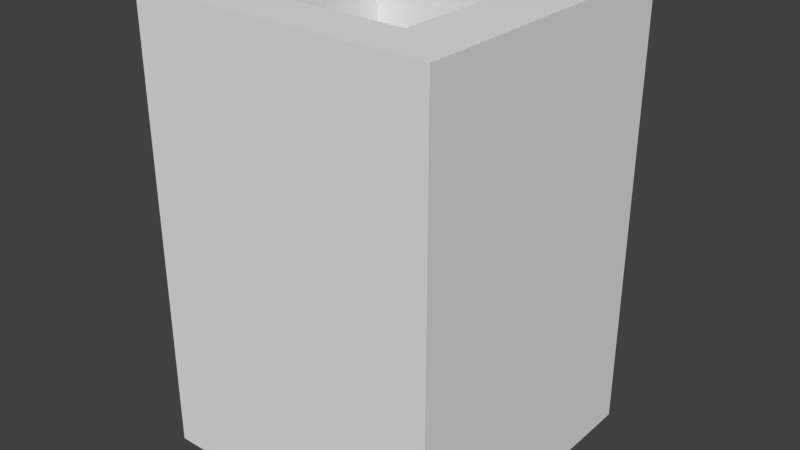 # Source: mur_poli.blend  (saved by Blender 2.61.0; exported with 4.5.12 LTS)
import bpy
from mathutils import Matrix  # noqa: F401  (used for matrix-valued properties, if any)

bpy.ops.wm.read_factory_settings(use_empty=True)
scene = bpy.context.scene
scene.name = 'Scene'

# ---- collections
col_collection_1 = bpy.data.collections.new('Collection 1'); scene.collection.children.link(col_collection_1)

# ---- materials (node trees are filled in below, after node groups)
mat_material = bpy.data.materials.new('Material')
mat_material.alpha_threshold = 0.0
mat_material.use_transparent_shadow = False
mat_material.roughness = 0.5
mat_material.line_color = (0.0, 0.0, 0.0, 1.0)

# ---- material node trees

# ---- world
world_world = bpy.data.worlds.new('World'); scene.world = world_world
world_world.color = (0.05088, 0.05088, 0.05088)
world_world.use_sun_shadow = False
world_world.sun_shadow_jitter_overblur = 0.0
world_world.cycles.sampling_method = 'MANUAL'
world_world.cycles.sample_map_resolution = 256

# ---- meshes
me_cube = bpy.data.meshes.new('Cube')
me_cube.from_pydata([(1.0, 1.0, -1.0), (1.0, 1.0, 1.0), (1.0, 0.6, 1.0), (1.0, 0.6, -1.0), (0.6, 0.6, -1.0), (0.6, 0.6, 1.0), (0.6, 1.0, -1.0), (0.6, 1.0, 1.0), (0.6, -1.0, -1.0), (0.6, -1.0, 1.0), (1.0, -1.0, 1.0), (1.0, -1.0, -1.0), (1.0, -0.68, 1.0), (1.0, -0.68, -1.0), (0.6, -0.68, 1.0), (0.6, -0.68, -1.0), (-1.0, 0.5997, -1.0), (-1.0, 0.5997, 1.0), (-1.0, 1.0, -1.0), (-1.0, 1.0, 1.0), (-1.0, -0.678, -1.0), (-1.0, -0.6769, 1.0), (-1.0, -1.0, 1.0), (-1.0, -1.0, -1.0), (-0.68, 0.6, -1.0), (-0.68, 0.6, 1.0), (-0.68, 1.0, -1.0), (-0.68, 1.0, 1.0), (-0.68, -1.0, -1.0), (-0.68, -1.0, 1.0), (-0.68, -0.6757, -1.0), (-0.68, -0.6757, 1.0)], [], [(3, 0, 1, 2), (0, 6, 7, 1), (1, 7, 5, 2), (0, 3, 4, 6), (8, 11, 10, 9), (2, 12, 13, 3), (12, 10, 11, 13), (12, 2, 5, 14), (3, 13, 15, 4), (14, 5, 4, 15), (9, 10, 12, 14), (8, 15, 13, 11), (25, 31, 30, 24), (20, 16, 24, 30), (17, 21, 31, 25), (17, 19, 18, 16), (21, 17, 16, 20), (20, 23, 22, 21), (24, 4, 5, 25), (4, 24, 26, 6), (7, 27, 25, 5), (6, 26, 27, 7), (26, 18, 19, 27), (31, 14, 15, 30), (8, 28, 30, 15), (29, 9, 14, 31), (9, 29, 28, 8), (29, 22, 23, 28), (17, 25, 27, 19), (21, 22, 29, 31), (16, 18, 26, 24), (20, 30, 28, 23)])
_uv = me_cube.uv_layers.new(name='UVMap')
_uv.uv.foreach_set('vector', [0.8519, 1.192e-07, 1.0, 0.0, 1.0, 1.0, 0.8519, 1.0, 0.0, 2.384e-07, 0.1481, 1.192e-07, 0.1481, 1.0, 5.96e-08, 1.0, 0.0, 0.0, 1.0, 0.0, 1.0, 1.0, 0.0, 1.0, 0.0, 0.0, 0.0, 1.0, 1.0, 1.0, 1.0, 0.0, 0.8519, 1.192e-07, 1.0, 0.0, 1.0, 1.0, 0.8519, 1.0, 0.8519, 1.0, 0.1327, 1.0, 0.1327, 1.788e-07, 0.8519, 1.192e-07, 0.1327, 1.0, 5.96e-08, 1.0, 0.0, 2.384e-07, 0.1327, 1.788e-07, 1.0, 0.25, 1.0, 0.5, 0.0, 0.5, 0.0, 0.25, 1.0, 0.5, 1.0, 0.75, 0.0, 0.75, 0.0, 0.5, 0.25, 0.0, 0.5, 0.0, 0.5, 1.0, 0.25, 1.0, 0.0, 0.0, 1.0, 0.0, 1.0, 1.0, 0.0, 1.0, 0.0, 0.0, 0.0, 1.0, 1.0, 1.0, 1.0, 0.0, 0.25, 0.0, 0.5, 0.0, 0.5, 1.0, 0.25, 1.0, 1.0, 0.5, 1.0, 0.75, 0.0, 0.75, 0.0, 0.5, 1.0, 0.25, 1.0, 0.5, 0.0, 0.5, 0.0, 0.25, 0.1327, 1.0, 5.96e-08, 1.0, 0.0, 2.384e-07, 0.1327, 1.788e-07, 0.8519, 1.0, 0.1327, 1.0, 0.1327, 1.788e-07, 0.8519, 1.192e-07, 0.8519, 1.192e-07, 1.0, 0.0, 1.0, 1.0, 0.8519, 1.0, 0.75, 1.0, 0.5, 1.0, 0.5, 0.0, 0.75, 0.0, 0.0, 0.5, -7.451e-08, 0.25, 1.0, 0.25, 1.0, 0.5, 1.0, 0.5, 1.0, 0.75, -3.725e-08, 0.75, -7.451e-08, 0.5, 0.1481, 1.192e-07, 0.8673, 5.96e-08, 0.8673, 1.0, 0.1481, 1.0, 0.8673, 5.96e-08, 1.0, 0.0, 1.0, 1.0, 0.8673, 1.0, 0.25, 0.0, 0.5, 0.0, 0.5, 1.0, 0.25, 1.0, 1.0, 0.5, 1.0, 0.75, 6.985e-08, 0.75, 0.0, 0.5, 1.0, 0.25, 1.0, 0.5, 0.0, 0.5, 8.731e-08, 0.25, 0.8519, 1.0, 0.1327, 1.0, 0.1327, 1.788e-07, 0.8519, 1.192e-07, 0.1327, 1.0, 5.96e-08, 1.0, 0.0, 2.384e-07, 0.1327, 1.788e-07, 0.0, 0.0, 0.0, 1.0, 1.0, 1.0, 1.0, 0.0, 0.0, 0.0, 1.0, 0.0, 1.0, 1.0, 0.0, 1.0, 0.0, 0.0, 1.0, 0.0, 1.0, 1.0, 0.0, 1.0, 0.0, 0.0, 0.0, 1.0, 1.0, 1.0, 1.0, 0.0])
me_cube.materials.append(mat_material)
me_cube.use_remesh_preserve_volume = False
me_cube.use_remesh_preserve_attributes = False
me_cube.use_mirror_vertex_groups = False
me_cube.update()

# ---- objects
ob_cube = bpy.data.objects.new('Cube', me_cube)

# ---- transforms, parenting, visibility, modifiers, constraints
ob_cube.location = (0.0, 0.0, 0.0)
ob_cube.scale = (1.0, 1.0, 1.5)
ob_cube.lock_rotations_4d = False
ob_cube.empty_display_type = 'ARROWS'
ob_cube.lineart.crease_threshold = 0.0

# ---- collection membership
col_collection_1.objects.link(ob_cube)

# ---- scene / render settings (as saved in the file)
scene.frame_start = 1; scene.frame_end = 250; scene.frame_set(15)
scene.render.engine = 'BLENDER_EEVEE_NEXT'
scene.render.image_settings.color_mode = 'RGB'
scene.render.image_settings.compression = 90
scene.render.resolution_percentage = 50
scene.render.dither_intensity = 0.0
scene.render.bake_margin = 2
scene.render.bake_bias = 0.0
scene.cycles.use_denoising = False
scene.cycles.samples = 10
scene.cycles.sampling_pattern = 'TABULATED_SOBOL'
scene.cycles.light_sampling_threshold = 0.0
scene.cycles.use_adaptive_sampling = False
scene.cycles.use_light_tree = False
scene.cycles.blur_glossy = 0.0
scene.cycles.volume_bounces = 1
scene.cycles.pixel_filter_type = 'GAUSSIAN'
scene.cycles.sample_clamp_indirect = 0.0
scene.view_settings.view_transform = 'Standard'
bpy.context.view_layer.update()

# ---- added for rendering (the .blend has no active camera and no usable light): camera, sun
cam_auto = bpy.data.cameras.new('AutoCamera')
cam_auto.lens = 50.0
cam_auto.sensor_width = 36.0
cam_auto.clip_end = 1000.0
ob_auto_camera = bpy.data.objects.new('AutoCamera', cam_auto)
scene.collection.objects.link(ob_auto_camera)
ob_auto_camera.location = (3.8148, -4.57776, 3.05184)
ob_auto_camera.rotation_euler = (1.09748, -7.21219e-08, 0.694738)
scene.camera = ob_auto_camera
light_auto_sun = bpy.data.lights.new('AutoSun', 'SUN')
light_auto_sun.energy = 3.0
light_auto_sun.angle = 0.0523599
ob_auto_sun = bpy.data.objects.new('AutoSun', light_auto_sun)
scene.collection.objects.link(ob_auto_sun)
ob_auto_sun.rotation_euler = (0.872665, 0.174533, 0.523599)
bpy.context.view_layer.update()
